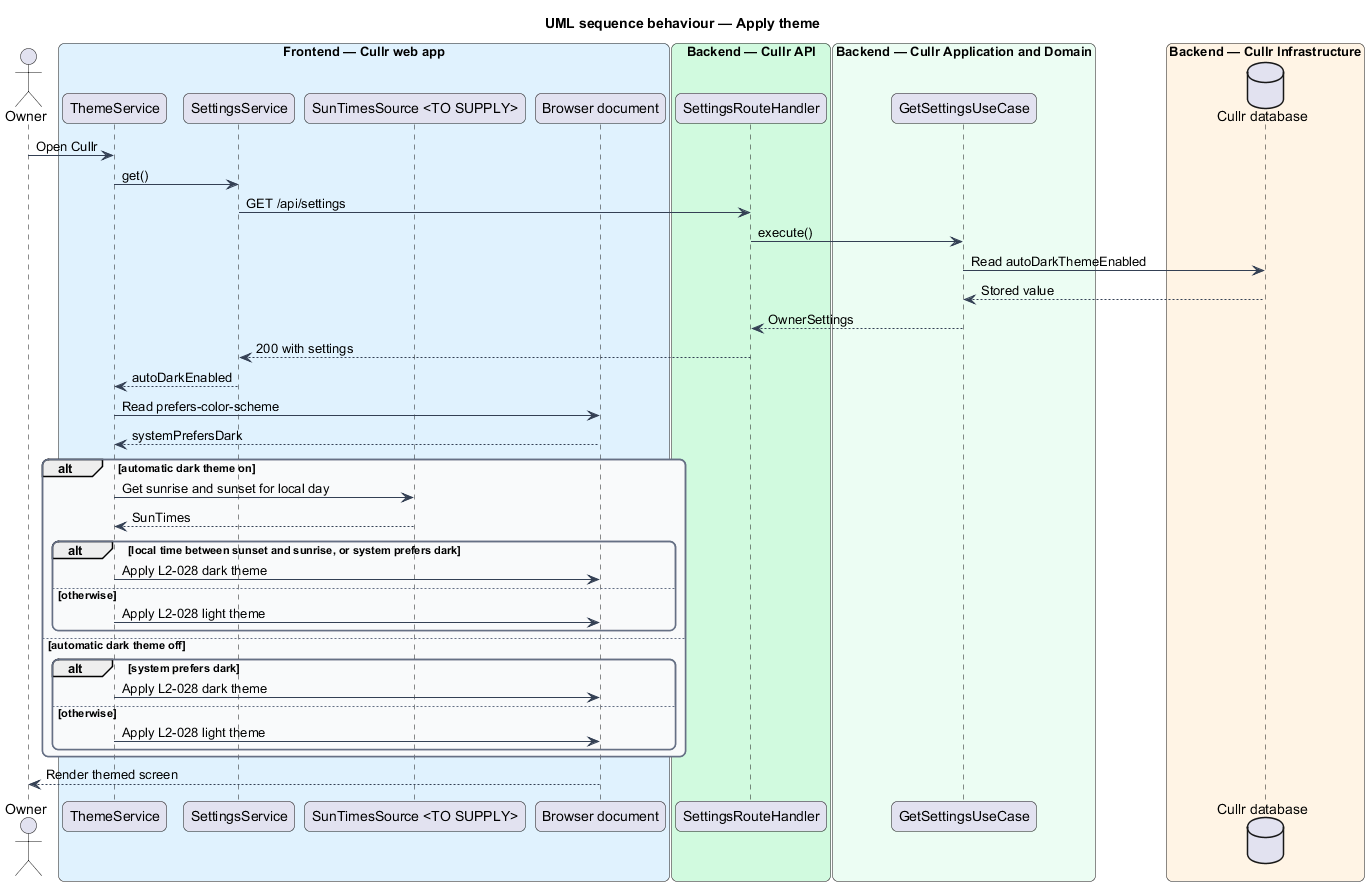

The diagram above was rendered by PlantUML. Its source (embedded in the PNG):
@startuml
title UML sequence behaviour — Apply theme
skinparam backgroundColor #FFFFFF
skinparam shadowing false
skinparam roundcorner 12
skinparam defaultFontName Arial
skinparam ArrowColor #344054
skinparam rectangle {
  BorderColor #344054
  FontColor #101828
}
skinparam package {
  BorderColor #667085
  FontColor #101828
  BackgroundColor #F9FAFB
}
actor "Owner" as owner
box "Frontend — Cullr web app" #E0F2FE
  participant "ThemeService" as theme
  participant "SettingsService" as client
  participant "SunTimesSource <TO SUPPLY>" as sun
  participant "Browser document" as doc
end box
box "Backend — Cullr API" #D1FADF
  participant "SettingsRouteHandler" as handler
end box
box "Backend — Cullr Application and Domain" #ECFDF3
  participant "GetSettingsUseCase" as usecase
end box
box "Backend — Cullr Infrastructure" #FFF4E5
  database "Cullr database" as db
end box
owner -> theme : Open Cullr
theme -> client : get()
client -> handler : GET /api/settings
handler -> usecase : execute()
usecase -> db : Read autoDarkThemeEnabled
db --> usecase : Stored value
usecase --> handler : OwnerSettings
handler --> client : 200 with settings
client --> theme : autoDarkEnabled
theme -> doc : Read prefers-color-scheme
doc --> theme : systemPrefersDark
alt automatic dark theme on
  theme -> sun : Get sunrise and sunset for local day
  sun --> theme : SunTimes
  alt local time between sunset and sunrise, or system prefers dark
    theme -> doc : Apply L2-028 dark theme
  else otherwise
    theme -> doc : Apply L2-028 light theme
  end
else automatic dark theme off
  alt system prefers dark
    theme -> doc : Apply L2-028 dark theme
  else otherwise
    theme -> doc : Apply L2-028 light theme
  end
end
doc --> owner : Render themed screen
@enduml